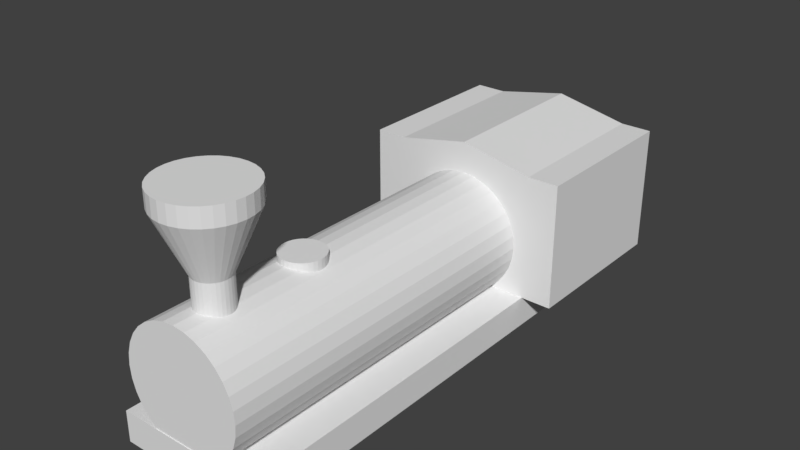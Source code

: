 # Source: train.blend  (saved by Blender 2.77.0; exported with 4.5.12 LTS)
import bpy
from mathutils import Matrix  # noqa: F401  (used for matrix-valued properties, if any)

bpy.ops.wm.read_factory_settings(use_empty=True)
scene = bpy.context.scene
scene.name = 'Scene'

# ---- collections
col_collection_1 = bpy.data.collections.new('Collection 1'); scene.collection.children.link(col_collection_1)

# ---- world
world_world = bpy.data.worlds.new('World'); scene.world = world_world
world_world.color = (0.05088, 0.05088, 0.05088)
world_world.use_sun_shadow = False
world_world.sun_shadow_jitter_overblur = 0.0
world_world.cycles.sampling_method = 'MANUAL'

# ---- meshes
me_cube_001 = bpy.data.meshes.new('Cube.001')
me_cube_001.from_pydata([(-0.937, -3.693, -1.0), (-0.937, -3.693, 1.0), (-0.937, 3.0, -1.0), (-0.937, 3.0, 1.0), (0.937, -3.693, -1.0), (0.937, -3.693, 1.0), (0.937, 3.0, -1.0), (0.937, 3.0, 1.0), (-0.937, 0.8452, -1.0), (-0.937, 0.8452, 1.0), (1.171e-08, 1.753, 8.085), (1.171e-08, -3.683, 8.085), (0.1524, 1.753, 8.01), (0.1524, -3.683, 8.01), (0.299, 1.753, 7.787), (0.299, -3.683, 7.787), (0.434, 1.753, 7.426), (0.434, -3.683, 7.426), (0.5524, 1.753, 6.941), (0.5524, -3.683, 6.941), (0.6496, 1.753, 6.349), (0.6496, -3.683, 6.349), (0.7218, 1.753, 5.673), (0.7218, -3.683, 5.673), (0.7662, 1.753, 4.941), (0.7662, -3.683, 4.941), (0.7812, 1.753, 4.178), (0.7812, -3.683, 4.178), (0.7662, 1.753, 3.416), (0.7662, -3.683, 3.416), (0.7218, 1.753, 2.684), (0.7218, -3.683, 2.684), (0.6496, 1.753, 2.008), (0.6496, -3.683, 2.008), (0.5524, 1.753, 1.416), (0.5524, -3.683, 1.416), (0.434, 1.753, 0.9305), (0.434, -3.683, 0.9305), (0.299, 1.753, 0.5696), (0.299, -3.683, 0.5696), (0.1524, 1.753, 0.3473), (0.1524, -3.683, 0.3473), (-2.428e-07, 1.753, 0.2722), (-2.428e-07, -3.683, 0.2722), (-0.1524, 1.753, 0.3473), (-0.1524, -3.683, 0.3473), (-0.299, 1.753, 0.5696), (-0.299, -3.683, 0.5696), (-0.434, 1.753, 0.9305), (-0.434, -3.683, 0.9305), (-0.5524, 1.753, 1.416), (-0.5524, -3.683, 1.416), (-0.6496, 1.753, 2.008), (-0.6496, -3.683, 2.008), (-0.7218, 1.753, 2.684), (-0.7218, -3.683, 2.684), (-0.7662, 1.753, 3.416), (-0.7662, -3.683, 3.416), (-0.7812, 1.753, 4.178), (-0.7812, -3.683, 4.178), (-0.7662, 1.753, 4.941), (-0.7662, -3.683, 4.941), (-0.7218, 1.753, 5.673), (-0.7218, -3.683, 5.673), (-0.6496, 1.753, 6.349), (-0.6496, -3.683, 6.349), (-0.5524, 1.753, 6.941), (-0.5524, -3.683, 6.941), (-0.434, 1.753, 7.426), (-0.434, -3.683, 7.426), (-0.299, 1.753, 7.787), (-0.299, -3.683, 7.787), (-0.1524, 1.753, 8.01), (-0.1524, -3.683, 8.01), (0.937, 0.8452, 1.0), (0.937, 0.8452, -1.0), (-0.937, 3.0, 9.123), (0.937, 3.0, 9.123), (-0.937, 0.8452, 9.123), (0.937, 0.8452, 9.123), (1.334, 3.0, 1.0), (1.334, 0.8452, 1.0), (1.334, 3.0, 9.123), (1.334, 0.8452, 9.123), (-1.334, 3.0, 1.0), (-1.334, 0.8452, 1.0), (-1.334, 3.0, 9.123), (-1.334, 0.8452, 9.123), (0.0, 3.0, 1.0), (0.0, 3.0, -1.0), (0.0, -3.693, 1.0), (0.0, -3.693, -1.0), (0.0, 0.8452, 10.07), (0.0, 3.0, 10.07), (0.0, 0.8452, -1.0), (0.0, 0.8452, 1.0), (-1.152e-07, -2.936, 6.214), (-1.152e-07, -2.936, 9.842), (0.04381, -2.94, 6.214), (0.04381, -2.94, 9.842), (0.08594, -2.953, 6.214), (0.08594, -2.953, 9.842), (0.1248, -2.973, 6.214), (0.1248, -2.973, 9.842), (0.1588, -3.001, 6.214), (0.1588, -3.001, 9.842), (0.1867, -3.035, 6.214), (0.1867, -3.035, 9.842), (0.2075, -3.074, 6.214), (0.2075, -3.074, 9.842), (0.2203, -3.116, 6.214), (0.2203, -3.116, 9.842), (0.2246, -3.16, 6.214), (0.2246, -3.16, 9.842), (0.2203, -3.204, 6.214), (0.2203, -3.204, 9.842), (0.2075, -3.246, 6.214), (0.2075, -3.246, 9.842), (0.1867, -3.285, 6.214), (0.1867, -3.285, 9.842), (0.1588, -3.319, 6.214), (0.1588, -3.319, 9.842), (0.1248, -3.347, 6.214), (0.1248, -3.347, 9.842), (0.08594, -3.368, 6.214), (0.08594, -3.368, 9.842), (0.04381, -3.38, 6.214), (0.04381, -3.38, 9.842), (-1.821e-07, -3.385, 6.214), (-1.821e-07, -3.385, 9.842), (-0.04381, -3.38, 6.214), (-0.04381, -3.38, 9.842), (-0.08594, -3.368, 6.214), (-0.08594, -3.368, 9.842), (-0.1248, -3.347, 6.214), (-0.1248, -3.347, 9.842), (-0.1588, -3.319, 6.214), (-0.1588, -3.319, 9.842), (-0.1867, -3.285, 6.214), (-0.1867, -3.285, 9.842), (-0.2075, -3.246, 6.214), (-0.2075, -3.246, 9.842), (-0.2203, -3.204, 6.214), (-0.2203, -3.204, 9.842), (-0.2246, -3.16, 6.214), (-0.2246, -3.16, 9.842), (-0.2203, -3.116, 6.214), (-0.2203, -3.116, 9.842), (-0.2075, -3.074, 6.214), (-0.2075, -3.074, 9.842), (-0.1867, -3.035, 6.214), (-0.1867, -3.035, 9.842), (-0.1588, -3.001, 6.214), (-0.1588, -3.001, 9.842), (-0.1248, -2.973, 6.214), (-0.1248, -2.973, 9.842), (-0.08594, -2.953, 6.214), (-0.08594, -2.953, 9.842), (-0.04381, -2.94, 6.214), (-0.04381, -2.94, 9.842), (-7.777e-07, -2.604, 13.55), (0.1086, -2.614, 13.55), (0.213, -2.646, 13.55), (0.3093, -2.697, 13.55), (0.3936, -2.767, 13.55), (0.4628, -2.851, 13.55), (0.5143, -2.947, 13.55), (0.546, -3.052, 13.55), (0.5567, -3.16, 13.55), (0.546, -3.269, 13.55), (0.5143, -3.373, 13.55), (0.4628, -3.469, 13.55), (0.3936, -3.554, 13.55), (0.3093, -3.623, 13.55), (0.213, -3.674, 13.55), (0.1086, -3.706, 13.55), (-9.435e-07, -3.717, 13.55), (-0.1086, -3.706, 13.55), (-0.213, -3.674, 13.55), (-0.3093, -3.623, 13.55), (-0.3936, -3.554, 13.55), (-0.4628, -3.469, 13.55), (-0.5143, -3.373, 13.55), (-0.546, -3.269, 13.55), (-0.5567, -3.16, 13.55), (-0.546, -3.052, 13.55), (-0.5143, -2.947, 13.55), (-0.4628, -2.851, 13.55), (-0.3936, -2.767, 13.55), (-0.3093, -2.697, 13.55), (-0.213, -2.646, 13.55), (-0.1086, -2.614, 13.55), (-8.557e-07, -2.604, 14.68), (0.1086, -2.614, 14.68), (0.213, -2.646, 14.68), (0.3093, -2.697, 14.68), (0.3936, -2.767, 14.68), (0.4628, -2.851, 14.68), (0.5143, -2.947, 14.68), (0.546, -3.052, 14.68), (0.5567, -3.16, 14.68), (0.546, -3.269, 14.68), (0.5143, -3.373, 14.68), (0.4628, -3.469, 14.68), (0.3936, -3.554, 14.68), (0.3093, -3.623, 14.68), (0.213, -3.674, 14.68), (0.1086, -3.706, 14.68), (-1.022e-06, -3.717, 14.68), (-0.1086, -3.706, 14.68), (-0.213, -3.674, 14.68), (-0.3093, -3.623, 14.68), (-0.3936, -3.554, 14.68), (-0.4628, -3.469, 14.68), (-0.5143, -3.373, 14.68), (-0.546, -3.269, 14.68), (-0.5567, -3.16, 14.68), (-0.546, -3.052, 14.68), (-0.5143, -2.947, 14.68), (-0.4628, -2.851, 14.68), (-0.3936, -2.767, 14.68), (-0.3093, -2.697, 14.68), (-0.213, -2.646, 14.68), (-0.1086, -2.614, 14.68), (-8.296e-07, -1.667, 7.428), (0.0533, -1.672, 7.428), (0.1045, -1.687, 7.428), (0.1518, -1.713, 7.428), (0.1932, -1.747, 7.428), (0.2271, -1.788, 7.428), (0.2524, -1.835, 7.428), (0.2679, -1.886, 7.428), (0.2732, -1.94, 7.428), (0.2679, -1.993, 7.428), (0.2524, -2.044, 7.428), (0.2271, -2.092, 7.428), (0.1932, -2.133, 7.428), (0.1518, -2.167, 7.428), (0.1045, -2.192, 7.428), (0.05329, -2.208, 7.428), (-9.111e-07, -2.213, 7.428), (-0.0533, -2.208, 7.428), (-0.1045, -2.192, 7.428), (-0.1518, -2.167, 7.428), (-0.1932, -2.133, 7.428), (-0.2271, -2.092, 7.428), (-0.2524, -2.044, 7.428), (-0.2679, -1.993, 7.428), (-0.2732, -1.94, 7.428), (-0.2679, -1.886, 7.428), (-0.2524, -1.835, 7.428), (-0.2271, -1.788, 7.428), (-0.1932, -1.747, 7.428), (-0.1518, -1.713, 7.428), (-0.1045, -1.687, 7.428), (-0.0533, -1.672, 7.428), (-7.983e-07, -1.667, 8.449), (0.0533, -1.672, 8.449), (0.1045, -1.687, 8.449), (0.1518, -1.713, 8.449), (0.1932, -1.747, 8.449), (0.2271, -1.788, 8.449), (0.2524, -1.835, 8.449), (0.2679, -1.886, 8.449), (0.2732, -1.94, 8.449), (0.2679, -1.993, 8.449), (0.2524, -2.044, 8.449), (0.2271, -2.092, 8.449), (0.1932, -2.133, 8.449), (0.1518, -2.167, 8.449), (0.1045, -2.192, 8.449), (0.05329, -2.208, 8.449), (-8.797e-07, -2.213, 8.449), (-0.0533, -2.208, 8.449), (-0.1045, -2.192, 8.449), (-0.1518, -2.167, 8.449), (-0.1932, -2.133, 8.449), (-0.2271, -2.092, 8.449), (-0.2524, -2.044, 8.449), (-0.2679, -1.993, 8.449), (-0.2732, -1.94, 8.449), (-0.2679, -1.886, 8.449), (-0.2524, -1.835, 8.449), (-0.2271, -1.788, 8.449), (-0.1932, -1.747, 8.449), (-0.1518, -1.713, 8.449), (-0.1045, -1.687, 8.449), (-0.0533, -1.672, 8.449)], [], [(9, 3, 2, 8), (88, 7, 6, 89), (74, 5, 4, 75), (90, 1, 0, 91), (94, 89, 6, 75), (3, 9, 85, 84), (10, 11, 13, 12), (12, 13, 15, 14), (14, 15, 17, 16), (16, 17, 19, 18), (18, 19, 21, 20), (20, 21, 23, 22), (22, 23, 25, 24), (24, 25, 27, 26), (26, 27, 29, 28), (28, 29, 31, 30), (30, 31, 33, 32), (32, 33, 35, 34), (34, 35, 37, 36), (36, 37, 39, 38), (38, 39, 41, 40), (40, 41, 43, 42), (42, 43, 45, 44), (44, 45, 47, 46), (46, 47, 49, 48), (48, 49, 51, 50), (50, 51, 53, 52), (52, 53, 55, 54), (54, 55, 57, 56), (74, 7, 80, 81), (56, 57, 59, 58), (95, 74, 79, 92), (58, 59, 61, 60), (88, 3, 76, 93), (60, 61, 63, 62), (92, 93, 76, 78), (62, 63, 65, 64), (1, 9, 8, 0), (64, 65, 67, 66), (7, 74, 75, 6), (66, 67, 69, 68), (91, 94, 75, 4), (68, 69, 71, 70), (13, 11, 73, 71, 69, 67, 65, 63, 61, 59, 57, 55, 53, 51, 49, 47, 45, 43, 41, 39, 37, 35, 33, 31, 29, 27, 25, 23, 21, 19, 17, 15), (90, 95, 9, 1), (70, 71, 73, 72), (72, 73, 11, 10), (10, 12, 14, 16, 18, 20, 22, 24, 26, 28, 30, 32, 34, 36, 38, 40, 42, 44, 46, 48, 50, 52, 54, 56, 58, 60, 62, 64, 66, 68, 70, 72), (81, 80, 82, 83), (7, 77, 82, 80), (79, 74, 81, 83), (77, 79, 83, 82), (84, 85, 87, 86), (76, 3, 84, 86), (78, 76, 86, 87), (9, 78, 87, 85), (5, 74, 95, 90), (0, 8, 94, 91), (79, 77, 93, 92), (7, 88, 93, 77), (9, 95, 92, 78), (8, 2, 89, 94), (5, 90, 91, 4), (3, 88, 89, 2), (96, 97, 99, 98), (98, 99, 101, 100), (100, 101, 103, 102), (102, 103, 105, 104), (104, 105, 107, 106), (106, 107, 109, 108), (108, 109, 111, 110), (110, 111, 113, 112), (112, 113, 115, 114), (114, 115, 117, 116), (116, 117, 119, 118), (118, 119, 121, 120), (120, 121, 123, 122), (122, 123, 125, 124), (124, 125, 127, 126), (126, 127, 129, 128), (128, 129, 131, 130), (130, 131, 133, 132), (132, 133, 135, 134), (134, 135, 137, 136), (136, 137, 139, 138), (138, 139, 141, 140), (140, 141, 143, 142), (142, 143, 145, 144), (144, 145, 147, 146), (146, 147, 149, 148), (148, 149, 151, 150), (150, 151, 153, 152), (152, 153, 155, 154), (154, 155, 157, 156), (153, 151, 187, 188), (156, 157, 159, 158), (158, 159, 97, 96), (96, 98, 100, 102, 104, 106, 108, 110, 112, 114, 116, 118, 120, 122, 124, 126, 128, 130, 132, 134, 136, 138, 140, 142, 144, 146, 148, 150, 152, 154, 156, 158), (175, 174, 206, 207), (109, 107, 165, 166), (127, 125, 174, 175), (145, 143, 183, 184), (101, 99, 161, 162), (119, 117, 170, 171), (137, 135, 179, 180), (155, 153, 188, 189), (111, 109, 166, 167), (129, 127, 175, 176), (147, 145, 184, 185), (103, 101, 162, 163), (121, 119, 171, 172), (139, 137, 180, 181), (157, 155, 189, 190), (113, 111, 167, 168), (131, 129, 176, 177), (149, 147, 185, 186), (105, 103, 163, 164), (123, 121, 172, 173), (141, 139, 181, 182), (159, 157, 190, 191), (115, 113, 168, 169), (133, 131, 177, 178), (151, 149, 186, 187), (107, 105, 164, 165), (125, 123, 173, 174), (143, 141, 182, 183), (99, 97, 160, 161), (97, 159, 191, 160), (117, 115, 169, 170), (135, 133, 178, 179), (193, 192, 223, 222, 221, 220, 219, 218, 217, 216, 215, 214, 213, 212, 211, 210, 209, 208, 207, 206, 205, 204, 203, 202, 201, 200, 199, 198, 197, 196, 195, 194), (162, 161, 193, 194), (189, 188, 220, 221), (176, 175, 207, 208), (163, 162, 194, 195), (190, 189, 221, 222), (177, 176, 208, 209), (164, 163, 195, 196), (191, 190, 222, 223), (178, 177, 209, 210), (165, 164, 196, 197), (160, 191, 223, 192), (179, 178, 210, 211), (166, 165, 197, 198), (180, 179, 211, 212), (167, 166, 198, 199), (181, 180, 212, 213), (168, 167, 199, 200), (182, 181, 213, 214), (169, 168, 200, 201), (183, 182, 214, 215), (170, 169, 201, 202), (184, 183, 215, 216), (171, 170, 202, 203), (185, 184, 216, 217), (172, 171, 203, 204), (186, 185, 217, 218), (173, 172, 204, 205), (187, 186, 218, 219), (174, 173, 205, 206), (161, 160, 192, 193), (188, 187, 219, 220), (225, 226, 227, 228, 229, 230, 231, 232, 233, 234, 235, 236, 237, 238, 239, 240, 241, 242, 243, 244, 245, 246, 247, 248, 249, 250, 251, 252, 253, 254, 255, 224), (257, 256, 287, 286, 285, 284, 283, 282, 281, 280, 279, 278, 277, 276, 275, 274, 273, 272, 271, 270, 269, 268, 267, 266, 265, 264, 263, 262, 261, 260, 259, 258), (235, 234, 266, 267), (249, 248, 280, 281), (236, 235, 267, 268), (250, 249, 281, 282), (237, 236, 268, 269), (251, 250, 282, 283), (238, 237, 269, 270), (225, 224, 256, 257), (252, 251, 283, 284), (239, 238, 270, 271), (226, 225, 257, 258), (253, 252, 284, 285), (240, 239, 271, 272), (227, 226, 258, 259), (254, 253, 285, 286), (241, 240, 272, 273), (228, 227, 259, 260), (255, 254, 286, 287), (242, 241, 273, 274), (229, 228, 260, 261), (224, 255, 287, 256), (243, 242, 274, 275), (230, 229, 261, 262), (244, 243, 275, 276), (231, 230, 262, 263), (245, 244, 276, 277), (232, 231, 263, 264), (246, 245, 277, 278), (233, 232, 264, 265), (247, 246, 278, 279), (234, 233, 265, 266), (248, 247, 279, 280)])
me_cube_001.use_remesh_preserve_volume = False
me_cube_001.use_remesh_preserve_attributes = False
me_cube_001.use_mirror_vertex_groups = False
me_cube_001.update()

# ---- objects
ob_cube = bpy.data.objects.new('Cube', me_cube_001)

# ---- transforms, parenting, visibility, modifiers, constraints
ob_cube.location = (0.0, 0.0, -0.5)
ob_cube.scale = (1.0, 1.0, 0.2)
ob_cube.lineart.crease_threshold = 0.0

# ---- collection membership
col_collection_1.objects.link(ob_cube)

# ---- scene / render settings (as saved in the file)
scene.frame_start = 1; scene.frame_end = 250; scene.frame_set(1)
scene.render.engine = 'BLENDER_EEVEE_NEXT'
scene.render.resolution_percentage = 50
scene.render.dither_intensity = 0.0
scene.cycles.use_denoising = False
scene.cycles.samples = 128
scene.cycles.sampling_pattern = 'TABULATED_SOBOL'
scene.cycles.light_sampling_threshold = 0.0
scene.cycles.use_adaptive_sampling = False
scene.cycles.use_light_tree = False
scene.cycles.blur_glossy = 0.0
scene.cycles.sample_clamp_indirect = 0.0
scene.view_settings.view_transform = 'Standard'
bpy.context.view_layer.update()

# ---- added for rendering (the .blend has no active camera and no usable light): camera, sun
cam_auto = bpy.data.cameras.new('AutoCamera')
cam_auto.lens = 50.0
cam_auto.sensor_width = 36.0
cam_auto.clip_end = 1000.0
ob_auto_camera = bpy.data.objects.new('AutoCamera', cam_auto)
scene.collection.objects.link(ob_auto_camera)
ob_auto_camera.location = (7.28948, -9.10578, 6.69977)
ob_auto_camera.rotation_euler = (1.09748, -7.21219e-08, 0.694738)
scene.camera = ob_auto_camera
light_auto_sun = bpy.data.lights.new('AutoSun', 'SUN')
light_auto_sun.energy = 3.0
light_auto_sun.angle = 0.0523599
ob_auto_sun = bpy.data.objects.new('AutoSun', light_auto_sun)
scene.collection.objects.link(ob_auto_sun)
ob_auto_sun.rotation_euler = (0.872665, 0.174533, 0.523599)
bpy.context.view_layer.update()

